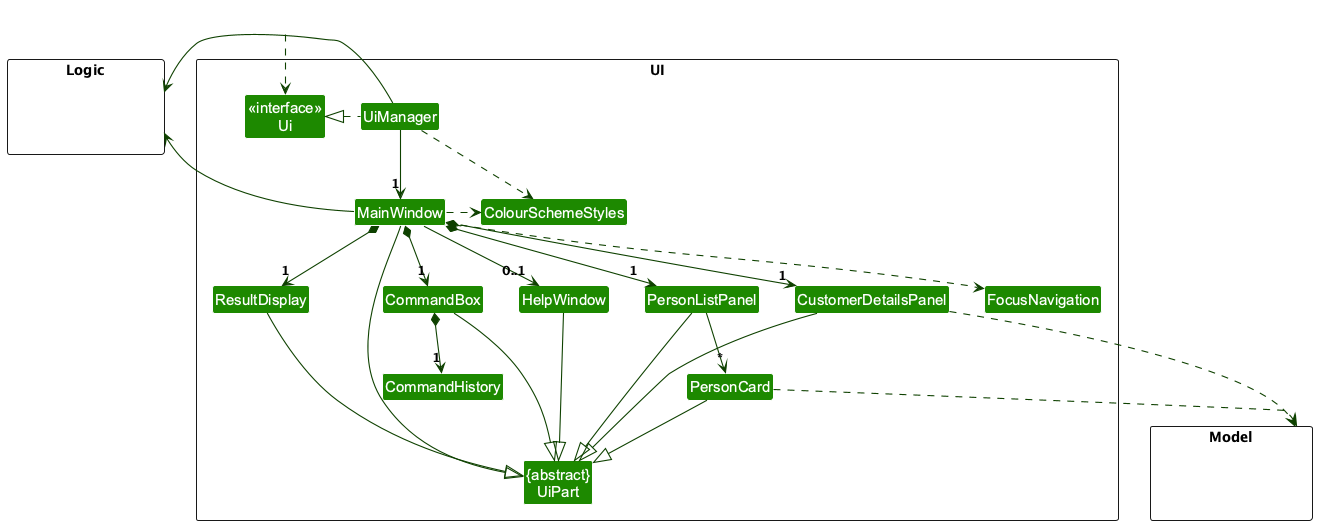

The diagram above was rendered by PlantUML. Its source (embedded in the PNG):
@startuml
!include style.puml
skinparam arrowThickness 1.1
skinparam arrowColor UI_COLOR_T4
skinparam classBackgroundColor UI_COLOR

package UI <<Rectangle>>{
Class "<<interface>>\nUi" as Ui
Class "{abstract}\nUiPart" as UiPart
Class UiManager
Class MainWindow
Class HelpWindow
Class ResultDisplay
Class PersonListPanel
Class PersonCard
Class CustomerDetailsPanel
Class CommandBox
Class CommandHistory
Class FocusNavigation
Class ColourSchemeStyles
}

package Model <<Rectangle>> {
Class HiddenModel #FFFFFF
}

package Logic <<Rectangle>> {
Class HiddenLogic #FFFFFF
}

Class HiddenOutside #FFFFFF
HiddenOutside ..> Ui

UiManager .left.|> Ui
UiManager -down-> "1" MainWindow
MainWindow *-down->  "1" CommandBox
MainWindow *-down-> "1" ResultDisplay
MainWindow *-down-> "1" PersonListPanel
MainWindow *-down-> "1" CustomerDetailsPanel
MainWindow --> "0..1" HelpWindow
MainWindow .down.> FocusNavigation
MainWindow .right.> ColourSchemeStyles
UiManager .down.> ColourSchemeStyles

PersonListPanel -down-> "*" PersonCard
CommandBox *-down-> "1" CommandHistory

MainWindow -left-|> UiPart

ResultDisplay --|> UiPart
CommandBox --|> UiPart
PersonListPanel --|> UiPart
PersonCard --|> UiPart
CustomerDetailsPanel --|> UiPart
HelpWindow --|> UiPart

PersonCard ..> Model
CustomerDetailsPanel ..> Model
UiManager -right-> Logic
MainWindow -left-> Logic

PersonListPanel -[hidden]left- HelpWindow
HelpWindow -[hidden]left- CommandBox
CommandBox -[hidden]left- ResultDisplay
ResultDisplay -[hidden]left- CustomerDetailsPanel

MainWindow -[hidden]-|> UiPart
@enduml